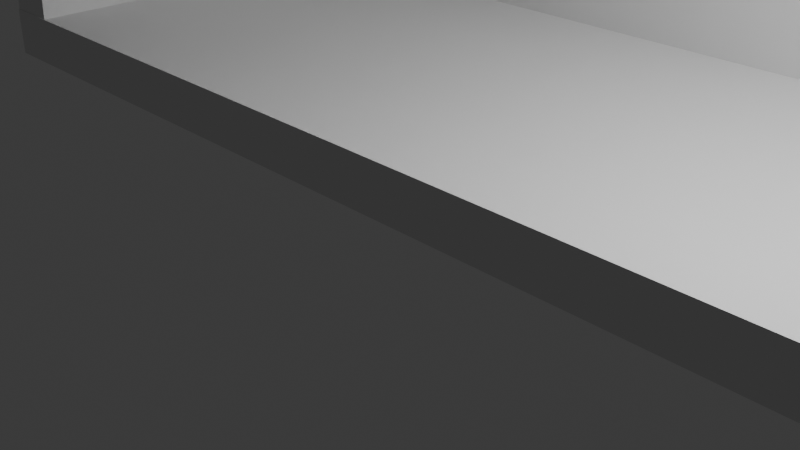 # Source: SpeciesShelf_1.blend  (saved by Blender 5.1.30; exported with 4.5.12 LTS)
import bpy
from mathutils import Matrix  # noqa: F401  (used for matrix-valued properties, if any)

bpy.ops.wm.read_factory_settings(use_empty=True)
scene = bpy.context.scene
scene.name = 'Scene'

# ---- collections
col_collection = bpy.data.collections.new('Collection'); scene.collection.children.link(col_collection)

# ---- world
world_world = bpy.data.worlds.new('World'); scene.world = world_world
world_world.use_nodes = True; world_world.node_tree.nodes.clear()
_N = world_world.node_tree.nodes; _L = world_world.node_tree.links
n0 = _N.new('ShaderNodeOutputWorld'); n0.name = 'World Output'; n0.location = (200, 100)
n1 = _N.new('ShaderNodeBackground'); n1.name = 'Background'; n1.location = (-200, 100)
n1.inputs[0].default_value = (0.05088, 0.05088, 0.05088, 1.0)
_L.new(n1.outputs[0], n0.inputs[0])
n0.is_active_output = True
world_world.color = (0.05088, 0.05088, 0.05088)
world_world.sun_shadow_jitter_overblur = 0.0

# ---- cameras
cam_camera = bpy.data.cameras.new('Camera')
cam_camera.clip_end = 100.0
cam_camera.ortho_scale = 7.314

# ---- lights
light_light = bpy.data.lights.new('Light', 'POINT')
light_light.energy = 1000.0
light_light.shadow_soft_size = 0.1

# ---- meshes
me_cube = bpy.data.meshes.new('Cube')
me_cube.from_pydata([(-1.0, -1.0, -1.0), (-1.0, -1.0, 1.0), (-1.0, 1.0, -1.0), (-1.0, 1.0, 1.0), (1.0, -1.0, -1.0), (1.0, -1.0, 1.0), (1.0, 1.0, -1.0), (1.0, 1.0, 1.0)], [], [(0, 1, 3, 2), (2, 3, 7, 6), (6, 7, 5, 4), (4, 5, 1, 0), (2, 6, 4, 0), (7, 3, 1, 5)])
_uv = me_cube.uv_layers.new(name='UVMap')
_uv.uv.foreach_set('vector', [0.375, 0.0, 0.625, 0.0, 0.625, 0.25, 0.375, 0.25, 0.375, 0.25, 0.625, 0.25, 0.625, 0.5, 0.375, 0.5, 0.375, 0.5, 0.625, 0.5, 0.625, 0.75, 0.375, 0.75, 0.375, 0.75, 0.625, 0.75, 0.625, 1.0, 0.375, 1.0, 0.125, 0.5, 0.375, 0.5, 0.375, 0.75, 0.125, 0.75, 0.625, 0.5, 0.875, 0.5, 0.875, 0.75, 0.625, 0.75])
me_cube.update()
me_cube_001 = bpy.data.meshes.new('Cube.001')
me_cube_001.from_pydata([(-1.0, 1.0, -1.0), (-1.0, 1.0, 1.0), (1.0, -1.0, -1.0), (1.0, -1.0, 1.0), (1.0, 1.0, -1.0), (1.0, 1.0, 1.0), (0.9918, -1.0, -1.0), (-1.0, 0.9918, -1.0), (0.8273, -0.9932, -1.0), (0.6639, -0.9728, -1.0), (0.5028, -0.9391, -1.0), (0.3451, -0.8921, -1.0), (0.1917, -0.8322, -1.0), (0.0438, -0.7599, -1.0), (-0.09762, -0.6757, -1.0), (-0.2316, -0.58, -1.0), (-0.3572, -0.4736, -1.0), (-0.4736, -0.3572, -1.0), (-0.58, -0.2316, -1.0), (-0.6757, -0.09762, -1.0), (-0.7599, 0.0438, -1.0), (-0.8322, 0.1917, -1.0), (-0.8921, 0.3451, -1.0), (-0.9391, 0.5028, -1.0), (-0.9728, 0.6639, -1.0), (-0.9932, 0.8273, -1.0), (-1.0, 0.9918, 1.0), (0.9918, -1.0, 1.0), (-0.9932, 0.8273, 1.0), (-0.9728, 0.6639, 1.0), (-0.9391, 0.5028, 1.0), (-0.8921, 0.3451, 1.0), (-0.8322, 0.1917, 1.0), (-0.7599, 0.0438, 1.0), (-0.6757, -0.09762, 1.0), (-0.58, -0.2316, 1.0), (-0.4736, -0.3572, 1.0), (-0.3572, -0.4736, 1.0), (-0.2316, -0.58, 1.0), (-0.09762, -0.6757, 1.0), (0.0438, -0.7599, 1.0), (0.1917, -0.8322, 1.0), (0.3451, -0.8921, 1.0), (0.5028, -0.9391, 1.0), (0.6639, -0.9728, 1.0), (0.8273, -0.9932, 1.0)], [], [(0, 1, 5, 4), (4, 5, 3, 2), (6, 27, 45, 8), (8, 45, 44, 9), (9, 44, 43, 10), (10, 43, 42, 11), (11, 42, 41, 12), (12, 41, 40, 13), (13, 40, 39, 14), (14, 39, 38, 15), (15, 38, 37, 16), (16, 37, 36, 17), (17, 36, 35, 18), (18, 35, 34, 19), (19, 34, 33, 20), (20, 33, 32, 21), (21, 32, 31, 22), (22, 31, 30, 23), (23, 30, 29, 24), (24, 29, 28, 25), (25, 28, 26, 7), (0, 4, 2, 6, 8, 9, 10, 11, 12, 13, 14, 15, 16, 17, 18, 19, 20, 21, 22, 23, 24, 25, 7), (7, 26, 1, 0), (2, 3, 27, 6), (5, 1, 26, 28, 29, 30, 31, 32, 33, 34, 35, 36, 37, 38, 39, 40, 41, 42, 43, 44, 45, 27, 3)])
_uv = me_cube_001.uv_layers.new(name='UVMap')
_uv.uv.foreach_set('vector', [0.375, 0.25, 0.625, 0.25, 0.625, 0.5, 0.375, 0.5, 0.375, 0.5, 0.625, 0.5, 0.625, 0.75, 0.375, 0.75, 0.375, 0.751, 0.625, 0.751, 0.625, 0.7716, 0.375, 0.7716, 0.375, 0.7716, 0.625, 0.7716, 0.625, 0.792, 0.375, 0.792, 0.375, 0.792, 0.625, 0.792, 0.625, 0.8121, 0.375, 0.8121, 0.375, 0.8121, 0.625, 0.8121, 0.625, 0.8319, 0.375, 0.8319, 0.375, 0.8319, 0.625, 0.8319, 0.625, 0.851, 0.375, 0.851, 0.375, 0.851, 0.625, 0.851, 0.625, 0.8695, 0.375, 0.8695, 0.375, 0.8695, 0.625, 0.8695, 0.625, 0.8872, 0.375, 0.8872, 0.375, 0.8872, 0.625, 0.8872, 0.625, 0.9039, 0.375, 0.9039, 0.375, 0.9039, 0.625, 0.9039, 0.625, 1.0, 0.375, 1.0, 0.375, 0.0, 0.625, 0.0, 0.625, 0.08035, 0.375, 0.08035, 0.375, 0.08035, 0.625, 0.08035, 0.625, 0.09605, 0.375, 0.09605, 0.375, 0.09605, 0.625, 0.09605, 0.625, 0.1128, 0.375, 0.1128, 0.375, 0.1128, 0.625, 0.1128, 0.625, 0.1305, 0.375, 0.1305, 0.375, 0.1305, 0.625, 0.1305, 0.625, 0.149, 0.375, 0.149, 0.375, 0.149, 0.625, 0.149, 0.625, 0.1681, 0.375, 0.1681, 0.375, 0.1681, 0.625, 0.1681, 0.625, 0.1879, 0.375, 0.1879, 0.375, 0.1879, 0.625, 0.1879, 0.625, 0.208, 0.375, 0.208, 0.375, 0.208, 0.625, 0.208, 0.625, 0.2284, 0.375, 0.2284, 0.375, 0.2284, 0.625, 0.2284, 0.625, 0.249, 0.375, 0.249, 0.125, 0.5, 0.375, 0.5, 0.375, 0.75, 0.374, 0.75, 0.3534, 0.7491, 0.333, 0.7466, 0.3129, 0.7424, 0.2931, 0.7365, 0.274, 0.729, 0.2555, 0.72, 0.2378, 0.7095, 0.2211, 0.6975, 0.2053, 0.6842, 0.1908, 0.6697, 0.1775, 0.6539, 0.1655, 0.6372, 0.155, 0.6195, 0.146, 0.601, 0.1385, 0.5819, 0.1326, 0.5621, 0.1284, 0.542, 0.1259, 0.5216, 0.125, 0.501, 0.375, 0.249, 0.625, 0.249, 0.625, 0.25, 0.375, 0.25, 0.375, 0.75, 0.625, 0.75, 0.625, 0.751, 0.375, 0.751, 0.625, 0.5, 0.875, 0.5, 0.875, 0.501, 0.8741, 0.5216, 0.8716, 0.542, 0.8674, 0.5621, 0.8615, 0.5819, 0.854, 0.601, 0.845, 0.6195, 0.8345, 0.6372, 0.8225, 0.6539, 0.8092, 0.6697, 0.7947, 0.6842, 0.7789, 0.6975, 0.7622, 0.7095, 0.7445, 0.72, 0.726, 0.729, 0.7069, 0.7365, 0.6871, 0.7424, 0.667, 0.7466, 0.6466, 0.7491, 0.626, 0.75, 0.625, 0.75])
me_cube_001.update()
me_cube_003 = bpy.data.meshes.new('Cube.003')
me_cube_003.from_pydata([(-1.0, -1.0, -1.0), (-1.0, -1.0, 1.0), (1.0, -1.0, -1.0), (1.0, -1.0, 1.0), (-1.0, 0.5134, -1.0), (-0.5134, 1.0, -1.0), (-0.9995, 0.5352, -1.0), (-0.998, 0.557, -1.0), (-0.9956, 0.5787, -1.0), (-0.9922, 0.6003, -1.0), (-0.9878, 0.6217, -1.0), (-0.9825, 0.6428, -1.0), (-0.9762, 0.6637, -1.0), (-0.969, 0.6844, -1.0), (-0.9608, 0.7046, -1.0), (-0.9518, 0.7245, -1.0), (-0.9419, 0.744, -1.0), (-0.9311, 0.763, -1.0), (-0.9195, 0.7815, -1.0), (-0.9071, 0.7994, -1.0), (-0.8938, 0.8168, -1.0), (-0.8798, 0.8335, -1.0), (-0.8651, 0.8497, -1.0), (-0.8497, 0.8651, -1.0), (-0.8335, 0.8798, -1.0), (-0.8168, 0.8938, -1.0), (-0.7994, 0.9071, -1.0), (-0.7815, 0.9195, -1.0), (-0.763, 0.9311, -1.0), (-0.744, 0.9419, -1.0), (-0.7245, 0.9518, -1.0), (-0.7046, 0.9608, -1.0), (-0.6844, 0.969, -1.0), (-0.6637, 0.9762, -1.0), (-0.6428, 0.9825, -1.0), (-0.6217, 0.9878, -1.0), (-0.6003, 0.9922, -1.0), (-0.5787, 0.9956, -1.0), (-0.557, 0.998, -1.0), (-0.5352, 0.9995, -1.0), (-0.5134, 1.0, 1.0), (-1.0, 0.5134, 1.0), (-0.5352, 0.9995, 1.0), (-0.557, 0.998, 1.0), (-0.5787, 0.9956, 1.0), (-0.6003, 0.9922, 1.0), (-0.6217, 0.9878, 1.0), (-0.6428, 0.9825, 1.0), (-0.6637, 0.9762, 1.0), (-0.6844, 0.969, 1.0), (-0.7046, 0.9608, 1.0), (-0.7245, 0.9518, 1.0), (-0.744, 0.9419, 1.0), (-0.763, 0.9311, 1.0), (-0.7815, 0.9195, 1.0), (-0.7994, 0.9071, 1.0), (-0.8168, 0.8938, 1.0), (-0.8335, 0.8798, 1.0), (-0.8497, 0.8651, 1.0), (-0.8651, 0.8497, 1.0), (-0.8798, 0.8335, 1.0), (-0.8938, 0.8168, 1.0), (-0.9071, 0.7994, 1.0), (-0.9195, 0.7815, 1.0), (-0.9311, 0.763, 1.0), (-0.9419, 0.744, 1.0), (-0.9518, 0.7245, 1.0), (-0.9608, 0.7046, 1.0), (-0.969, 0.6844, 1.0), (-0.9762, 0.6637, 1.0), (-0.9825, 0.6428, 1.0), (-0.9878, 0.6217, 1.0), (-0.9922, 0.6003, 1.0), (-0.9956, 0.5787, 1.0), (-0.998, 0.557, 1.0), (-0.9995, 0.5352, 1.0), (0.5134, 1.0, -1.0), (1.0, 0.5134, -1.0), (0.5352, 0.9995, -1.0), (0.557, 0.998, -1.0), (0.5787, 0.9956, -1.0), (0.6003, 0.9922, -1.0), (0.6217, 0.9878, -1.0), (0.6428, 0.9825, -1.0), (0.6637, 0.9762, -1.0), (0.6844, 0.969, -1.0), (0.7046, 0.9608, -1.0), (0.7245, 0.9518, -1.0), (0.744, 0.9419, -1.0), (0.763, 0.9311, -1.0), (0.7815, 0.9195, -1.0), (0.7994, 0.9071, -1.0), (0.8168, 0.8938, -1.0), (0.8335, 0.8798, -1.0), (0.8497, 0.8651, -1.0), (0.8651, 0.8497, -1.0), (0.8798, 0.8335, -1.0), (0.8938, 0.8168, -1.0), (0.9071, 0.7994, -1.0), (0.9195, 0.7815, -1.0), (0.9311, 0.763, -1.0), (0.9419, 0.744, -1.0), (0.9518, 0.7245, -1.0), (0.9608, 0.7046, -1.0), (0.969, 0.6844, -1.0), (0.9762, 0.6637, -1.0), (0.9825, 0.6428, -1.0), (0.9878, 0.6217, -1.0), (0.9922, 0.6003, -1.0), (0.9956, 0.5787, -1.0), (0.998, 0.557, -1.0), (0.9995, 0.5352, -1.0), (1.0, 0.5134, 1.0), (0.5134, 1.0, 1.0), (0.9995, 0.5352, 1.0), (0.998, 0.557, 1.0), (0.9956, 0.5787, 1.0), (0.9922, 0.6003, 1.0), (0.9878, 0.6217, 1.0), (0.9825, 0.6428, 1.0), (0.9762, 0.6637, 1.0), (0.969, 0.6844, 1.0), (0.9608, 0.7046, 1.0), (0.9518, 0.7245, 1.0), (0.9419, 0.744, 1.0), (0.9311, 0.763, 1.0), (0.9195, 0.7815, 1.0), (0.9071, 0.7994, 1.0), (0.8938, 0.8168, 1.0), (0.8798, 0.8335, 1.0), (0.8651, 0.8497, 1.0), (0.8497, 0.8651, 1.0), (0.8335, 0.8798, 1.0), (0.8168, 0.8938, 1.0), (0.7994, 0.9071, 1.0), (0.7815, 0.9195, 1.0), (0.763, 0.9311, 1.0), (0.744, 0.9419, 1.0), (0.7245, 0.9518, 1.0), (0.7046, 0.9608, 1.0), (0.6844, 0.969, 1.0), (0.6637, 0.9762, 1.0), (0.6428, 0.9825, 1.0), (0.6217, 0.9878, 1.0), (0.6003, 0.9922, 1.0), (0.5787, 0.9956, 1.0), (0.557, 0.998, 1.0), (0.5352, 0.9995, 1.0)], [], [(2, 3, 1, 0), (40, 5, 39, 42), (42, 39, 38, 43), (43, 38, 37, 44), (44, 37, 36, 45), (45, 36, 35, 46), (46, 35, 34, 47), (47, 34, 33, 48), (48, 33, 32, 49), (49, 32, 31, 50), (50, 31, 30, 51), (51, 30, 29, 52), (52, 29, 28, 53), (53, 28, 27, 54), (54, 27, 26, 55), (55, 26, 25, 56), (56, 25, 24, 57), (57, 24, 23, 58), (58, 23, 22, 59), (59, 22, 21, 60), (60, 21, 20, 61), (61, 20, 19, 62), (62, 19, 18, 63), (63, 18, 17, 64), (64, 17, 16, 65), (65, 16, 15, 66), (66, 15, 14, 67), (67, 14, 13, 68), (68, 13, 12, 69), (69, 12, 11, 70), (70, 11, 10, 71), (71, 10, 9, 72), (72, 9, 8, 73), (73, 8, 7, 74), (74, 7, 6, 75), (75, 6, 4, 41), (112, 77, 111, 114), (114, 111, 110, 115), (115, 110, 109, 116), (116, 109, 108, 117), (117, 108, 107, 118), (118, 107, 106, 119), (119, 106, 105, 120), (120, 105, 104, 121), (121, 104, 103, 122), (122, 103, 102, 123), (123, 102, 101, 124), (124, 101, 100, 125), (125, 100, 99, 126), (126, 99, 98, 127), (127, 98, 97, 128), (128, 97, 96, 129), (129, 96, 95, 130), (130, 95, 94, 131), (131, 94, 93, 132), (132, 93, 92, 133), (133, 92, 91, 134), (134, 91, 90, 135), (135, 90, 89, 136), (136, 89, 88, 137), (137, 88, 87, 138), (138, 87, 86, 139), (139, 86, 85, 140), (140, 85, 84, 141), (141, 84, 83, 142), (142, 83, 82, 143), (143, 82, 81, 144), (144, 81, 80, 145), (145, 80, 79, 146), (146, 79, 78, 147), (147, 78, 76, 113), (4, 6, 7, 8, 9, 10, 11, 12, 13, 14, 15, 16, 17, 18, 19, 20, 21, 22, 23, 24, 25, 26, 27, 28, 29, 30, 31, 32, 33, 34, 35, 36, 37, 38, 39, 5, 76, 78, 79, 80, 81, 82, 83, 84, 85, 86, 87, 88, 89, 90, 91, 92, 93, 94, 95, 96, 97, 98, 99, 100, 101, 102, 103, 104, 105, 106, 107, 108, 109, 110, 111, 77, 2, 0), (0, 1, 41, 4), (5, 40, 113, 76), (112, 114, 115, 116, 117, 118, 119, 120, 121, 122, 123, 124, 125, 126, 127, 128, 129, 130, 131, 132, 133, 134, 135, 136, 137, 138, 139, 140, 141, 142, 143, 144, 145, 146, 147, 113, 40, 42, 43, 44, 45, 46, 47, 48, 49, 50, 51, 52, 53, 54, 55, 56, 57, 58, 59, 60, 61, 62, 63, 64, 65, 66, 67, 68, 69, 70, 71, 72, 73, 74, 75, 41, 1, 3), (77, 112, 3, 2)])
_uv = me_cube_003.uv_layers.new(name='UVMap')
_uv.uv.foreach_set('vector', [0.375, 0.75, 0.625, 0.75, 0.625, 1.0, 0.375, 1.0, 0.625, 0.3108, 0.375, 0.3108, 0.375, 0.3081, 0.625, 0.3081, 0.625, 0.3081, 0.375, 0.3081, 0.375, 0.3054, 0.625, 0.3054, 0.625, 0.3054, 0.375, 0.3054, 0.375, 0.3027, 0.625, 0.3027, 0.625, 0.3027, 0.375, 0.3027, 0.375, 0.3, 0.625, 0.3, 0.625, 0.3, 0.375, 0.3, 0.375, 0.2973, 0.625, 0.2973, 0.625, 0.2973, 0.375, 0.2973, 0.375, 0.2946, 0.625, 0.2946, 0.625, 0.2946, 0.375, 0.2946, 0.375, 0.292, 0.625, 0.292, 0.625, 0.292, 0.375, 0.292, 0.375, 0.2895, 0.625, 0.2895, 0.625, 0.2895, 0.375, 0.2895, 0.375, 0.2869, 0.625, 0.2869, 0.625, 0.2869, 0.375, 0.2869, 0.375, 0.2844, 0.625, 0.2844, 0.625, 0.2844, 0.375, 0.2844, 0.375, 0.282, 0.625, 0.282, 0.625, 0.282, 0.375, 0.282, 0.375, 0.2796, 0.625, 0.2796, 0.625, 0.2796, 0.375, 0.2796, 0.375, 0.2773, 0.625, 0.2773, 0.625, 0.2773, 0.375, 0.2773, 0.375, 0.2751, 0.625, 0.2751, 0.625, 0.2751, 0.375, 0.2751, 0.375, 0.2729, 0.625, 0.2729, 0.625, 0.2729, 0.375, 0.2729, 0.375, 0.2708, 0.625, 0.2708, 0.625, 0.2708, 0.375, 0.2708, 0.375, 0.2688, 0.625, 0.2688, 0.625, 0.2688, 0.375, 0.2688, 0.375, 0.2312, 0.625, 0.2312, 0.625, 0.2312, 0.375, 0.2312, 0.375, 0.2292, 0.625, 0.2292, 0.625, 0.2292, 0.375, 0.2292, 0.375, 0.2271, 0.625, 0.2271, 0.625, 0.2271, 0.375, 0.2271, 0.375, 0.2249, 0.625, 0.2249, 0.625, 0.2249, 0.375, 0.2249, 0.375, 0.2227, 0.625, 0.2227, 0.625, 0.2227, 0.375, 0.2227, 0.375, 0.2204, 0.625, 0.2204, 0.625, 0.2204, 0.375, 0.2204, 0.375, 0.218, 0.625, 0.218, 0.625, 0.218, 0.375, 0.218, 0.375, 0.2156, 0.625, 0.2156, 0.625, 0.2156, 0.375, 0.2156, 0.375, 0.2131, 0.625, 0.2131, 0.625, 0.2131, 0.375, 0.2131, 0.375, 0.2105, 0.625, 0.2105, 0.625, 0.2105, 0.375, 0.2105, 0.375, 0.208, 0.625, 0.208, 0.625, 0.208, 0.375, 0.208, 0.375, 0.2054, 0.625, 0.2054, 0.625, 0.2054, 0.375, 0.2054, 0.375, 0.2027, 0.625, 0.2027, 0.625, 0.2027, 0.375, 0.2027, 0.375, 0.2, 0.625, 0.2, 0.625, 0.2, 0.375, 0.2, 0.375, 0.1973, 0.625, 0.1973, 0.625, 0.1973, 0.375, 0.1973, 0.375, 0.1946, 0.625, 0.1946, 0.625, 0.1946, 0.375, 0.1946, 0.375, 0.1919, 0.625, 0.1919, 0.625, 0.1919, 0.375, 0.1919, 0.375, 0.1892, 0.625, 0.1892, 0.625, 0.5608, 0.375, 0.5608, 0.375, 0.5581, 0.625, 0.5581, 0.625, 0.5581, 0.375, 0.5581, 0.3749, 0.5554, 0.6251, 0.5554, 0.6251, 0.5554, 0.3749, 0.5554, 0.3748, 0.5527, 0.6252, 0.5527, 0.6252, 0.5527, 0.3748, 0.5527, 0.3747, 0.55, 0.6253, 0.55, 0.6253, 0.55, 0.3747, 0.55, 0.3745, 0.5473, 0.6255, 0.5473, 0.6255, 0.5473, 0.3745, 0.5473, 0.3743, 0.5446, 0.6257, 0.5446, 0.6257, 0.5446, 0.3743, 0.5446, 0.374, 0.542, 0.626, 0.542, 0.626, 0.542, 0.374, 0.542, 0.3737, 0.5395, 0.6263, 0.5395, 0.6263, 0.5395, 0.3737, 0.5395, 0.3734, 0.5369, 0.6266, 0.5369, 0.6266, 0.5369, 0.3734, 0.5369, 0.373, 0.5344, 0.627, 0.5344, 0.627, 0.5344, 0.373, 0.5344, 0.3726, 0.532, 0.6274, 0.532, 0.6274, 0.532, 0.3726, 0.532, 0.3721, 0.5296, 0.6279, 0.5296, 0.6279, 0.5296, 0.3721, 0.5296, 0.3716, 0.5273, 0.6284, 0.5273, 0.6284, 0.5273, 0.3716, 0.5273, 0.3711, 0.5251, 0.6289, 0.5251, 0.6289, 0.5251, 0.3711, 0.5251, 0.3706, 0.5229, 0.6294, 0.5229, 0.6294, 0.5229, 0.3706, 0.5229, 0.37, 0.5208, 0.63, 0.5208, 0.63, 0.5208, 0.37, 0.5208, 0.3694, 0.5188, 0.6306, 0.5188, 0.6306, 0.5188, 0.3694, 0.5188, 0.3687, 0.4931, 0.6313, 0.4931, 0.6313, 0.4931, 0.3687, 0.4931, 0.3681, 0.4911, 0.6319, 0.4911, 0.6319, 0.4911, 0.3681, 0.4911, 0.3674, 0.4892, 0.6326, 0.4892, 0.6326, 0.4892, 0.3674, 0.4892, 0.3666, 0.4872, 0.6334, 0.4872, 0.6334, 0.4872, 0.3666, 0.4872, 0.3659, 0.4851, 0.6341, 0.4851, 0.6341, 0.4851, 0.3659, 0.4851, 0.3651, 0.4831, 0.6349, 0.4831, 0.6349, 0.4831, 0.3651, 0.4831, 0.3643, 0.4811, 0.6357, 0.4811, 0.6357, 0.4811, 0.3643, 0.4811, 0.3635, 0.4791, 0.6365, 0.4791, 0.6365, 0.4791, 0.3635, 0.4791, 0.3627, 0.477, 0.6373, 0.477, 0.6373, 0.477, 0.3627, 0.477, 0.3618, 0.475, 0.6382, 0.475, 0.6382, 0.475, 0.3618, 0.475, 0.361, 0.473, 0.639, 0.473, 0.639, 0.473, 0.361, 0.473, 0.3601, 0.471, 0.6399, 0.471, 0.6399, 0.471, 0.3601, 0.471, 0.3592, 0.469, 0.6408, 0.469, 0.6408, 0.469, 0.3592, 0.469, 0.3583, 0.467, 0.6417, 0.467, 0.6417, 0.467, 0.3583, 0.467, 0.3574, 0.4651, 0.6426, 0.4651, 0.6426, 0.4651, 0.3574, 0.4651, 0.3565, 0.4632, 0.6435, 0.4632, 0.6435, 0.4632, 0.3565, 0.4632, 0.3556, 0.4613, 0.6444, 0.4613, 0.6444, 0.4613, 0.3556, 0.4613, 0.3547, 0.4594, 0.6453, 0.4594, 0.125, 0.5608, 0.1251, 0.5581, 0.1252, 0.5554, 0.1256, 0.5527, 0.126, 0.55, 0.1265, 0.5473, 0.1272, 0.5446, 0.128, 0.542, 0.1289, 0.5395, 0.1299, 0.5369, 0.131, 0.5344, 0.1323, 0.532, 0.1336, 0.5296, 0.1351, 0.5273, 0.1366, 0.5251, 0.1383, 0.5229, 0.14, 0.5208, 0.1419, 0.5188, 0.1438, 0.5169, 0.1458, 0.515, 0.1479, 0.5133, 0.1501, 0.5116, 0.1523, 0.5101, 0.1546, 0.5086, 0.157, 0.5073, 0.1594, 0.506, 0.1619, 0.5049, 0.1645, 0.5039, 0.167, 0.503, 0.1696, 0.5022, 0.1723, 0.5015, 0.175, 0.501, 0.1777, 0.5006, 0.1804, 0.5002, 0.1831, 0.5001, 0.1858, 0.5, 0.3547, 0.4594, 0.3556, 0.4613, 0.3565, 0.4632, 0.3574, 0.4651, 0.3583, 0.467, 0.3592, 0.469, 0.3601, 0.471, 0.361, 0.473, 0.3618, 0.475, 0.3627, 0.477, 0.3635, 0.4791, 0.3643, 0.4811, 0.3651, 0.4831, 0.3659, 0.4851, 0.3666, 0.4872, 0.3674, 0.4892, 0.3681, 0.4911, 0.3687, 0.4931, 0.3694, 0.5188, 0.37, 0.5208, 0.3706, 0.5229, 0.3711, 0.5251, 0.3716, 0.5273, 0.3721, 0.5296, 0.3726, 0.532, 0.373, 0.5344, 0.3734, 0.5369, 0.3737, 0.5395, 0.374, 0.542, 0.3743, 0.5446, 0.3745, 0.5473, 0.3747, 0.55, 0.3748, 0.5527, 0.3749, 0.5554, 0.375, 0.5581, 0.375, 0.5608, 0.375, 0.75, 0.125, 0.75, 0.375, 0.0, 0.625, 0.0, 0.625, 0.1892, 0.375, 0.1892, 0.375, 0.3108, 0.625, 0.3108, 0.6453, 0.4594, 0.3547, 0.4594, 0.625, 0.5608, 0.625, 0.5581, 0.6251, 0.5554, 0.6252, 0.5527, 0.6253, 0.55, 0.6255, 0.5473, 0.6257, 0.5446, 0.626, 0.542, 0.6263, 0.5395, 0.6266, 0.5369, 0.627, 0.5344, 0.6274, 0.532, 0.6279, 0.5296, 0.6284, 0.5273, 0.6289, 0.5251, 0.6294, 0.5229, 0.63, 0.5208, 0.6306, 0.5188, 0.6313, 0.4931, 0.6319, 0.4911, 0.6326, 0.4892, 0.6334, 0.4872, 0.6341, 0.4851, 0.6349, 0.4831, 0.6357, 0.4811, 0.6365, 0.4791, 0.6373, 0.477, 0.6382, 0.475, 0.639, 0.473, 0.6399, 0.471, 0.6408, 0.469, 0.6417, 0.467, 0.6426, 0.4651, 0.6435, 0.4632, 0.6444, 0.4613, 0.6453, 0.4594, 0.8142, 0.5, 0.8169, 0.5001, 0.8196, 0.5002, 0.8223, 0.5006, 0.825, 0.501, 0.8277, 0.5015, 0.8304, 0.5022, 0.833, 0.503, 0.8355, 0.5039, 0.8381, 0.5049, 0.8406, 0.506, 0.843, 0.5073, 0.8454, 0.5086, 0.8477, 0.5101, 0.8499, 0.5116, 0.8521, 0.5133, 0.8542, 0.515, 0.8562, 0.5169, 0.8581, 0.5188, 0.86, 0.5208, 0.8617, 0.5229, 0.8634, 0.5251, 0.8649, 0.5273, 0.8664, 0.5296, 0.8677, 0.532, 0.869, 0.5344, 0.8701, 0.5369, 0.8711, 0.5395, 0.872, 0.542, 0.8728, 0.5446, 0.8735, 0.5473, 0.874, 0.55, 0.8744, 0.5527, 0.8748, 0.5554, 0.8749, 0.5581, 0.875, 0.5608, 0.875, 0.75, 0.625, 0.75, 0.375, 0.5608, 0.625, 0.5608, 0.625, 0.75, 0.375, 0.75])
me_cube_003.update()
me_cube_004 = bpy.data.meshes.new('Cube.004')
me_cube_004.from_pydata([(-1.0, -1.0, -1.0), (-1.0, -1.0, 1.0), (-1.0, 1.0, -1.0), (-1.0, 1.0, 1.0), (1.0, -1.0, -1.0), (1.0, -1.0, 1.0), (1.0, 1.0, -1.0), (1.0, 1.0, 1.0)], [], [(0, 1, 3, 2), (2, 3, 7, 6), (6, 7, 5, 4), (4, 5, 1, 0), (2, 6, 4, 0), (7, 3, 1, 5)])
_uv = me_cube_004.uv_layers.new(name='UVMap')
_uv.uv.foreach_set('vector', [0.375, 0.0, 0.625, 0.0, 0.625, 0.25, 0.375, 0.25, 0.375, 0.25, 0.625, 0.25, 0.625, 0.5, 0.375, 0.5, 0.375, 0.5, 0.625, 0.5, 0.625, 0.75, 0.375, 0.75, 0.375, 0.75, 0.625, 0.75, 0.625, 1.0, 0.375, 1.0, 0.125, 0.5, 0.375, 0.5, 0.375, 0.75, 0.125, 0.75, 0.625, 0.5, 0.875, 0.5, 0.875, 0.75, 0.625, 0.75])
me_cube_004.update()
me_cube_005 = bpy.data.meshes.new('Cube.005')
me_cube_005.from_pydata([(-1.0, 1.0, -1.0), (-1.0, 1.0, 1.0), (1.0, -1.0, -1.0), (1.0, -1.0, 1.0), (1.0, 1.0, -1.0), (1.0, 1.0, 1.0), (0.9918, -1.0, -1.0), (-1.0, 0.9918, -1.0), (0.8273, -0.9932, -1.0), (0.6639, -0.9728, -1.0), (0.5028, -0.9391, -1.0), (0.3451, -0.8921, -1.0), (0.1917, -0.8322, -1.0), (0.0438, -0.7599, -1.0), (-0.09762, -0.6757, -1.0), (-0.2316, -0.58, -1.0), (-0.3572, -0.4736, -1.0), (-0.4736, -0.3572, -1.0), (-0.58, -0.2316, -1.0), (-0.6757, -0.09762, -1.0), (-0.7599, 0.0438, -1.0), (-0.8322, 0.1917, -1.0), (-0.8921, 0.3451, -1.0), (-0.9391, 0.5028, -1.0), (-0.9728, 0.6639, -1.0), (-0.9932, 0.8273, -1.0), (-1.0, 0.9918, 1.0), (0.9918, -1.0, 1.0), (-0.9932, 0.8273, 1.0), (-0.9728, 0.6639, 1.0), (-0.9391, 0.5028, 1.0), (-0.8921, 0.3451, 1.0), (-0.8322, 0.1917, 1.0), (-0.7599, 0.0438, 1.0), (-0.6757, -0.09762, 1.0), (-0.58, -0.2316, 1.0), (-0.4736, -0.3572, 1.0), (-0.3572, -0.4736, 1.0), (-0.2316, -0.58, 1.0), (-0.09762, -0.6757, 1.0), (0.0438, -0.7599, 1.0), (0.1917, -0.8322, 1.0), (0.3451, -0.8921, 1.0), (0.5028, -0.9391, 1.0), (0.6639, -0.9728, 1.0), (0.8273, -0.9932, 1.0)], [], [(0, 1, 5, 4), (4, 5, 3, 2), (6, 27, 45, 8), (8, 45, 44, 9), (9, 44, 43, 10), (10, 43, 42, 11), (11, 42, 41, 12), (12, 41, 40, 13), (13, 40, 39, 14), (14, 39, 38, 15), (15, 38, 37, 16), (16, 37, 36, 17), (17, 36, 35, 18), (18, 35, 34, 19), (19, 34, 33, 20), (20, 33, 32, 21), (21, 32, 31, 22), (22, 31, 30, 23), (23, 30, 29, 24), (24, 29, 28, 25), (25, 28, 26, 7), (0, 4, 2, 6, 8, 9, 10, 11, 12, 13, 14, 15, 16, 17, 18, 19, 20, 21, 22, 23, 24, 25, 7), (7, 26, 1, 0), (2, 3, 27, 6), (5, 1, 26, 28, 29, 30, 31, 32, 33, 34, 35, 36, 37, 38, 39, 40, 41, 42, 43, 44, 45, 27, 3)])
_uv = me_cube_005.uv_layers.new(name='UVMap')
_uv.uv.foreach_set('vector', [0.375, 0.25, 0.625, 0.25, 0.625, 0.5, 0.375, 0.5, 0.375, 0.5, 0.625, 0.5, 0.625, 0.75, 0.375, 0.75, 0.375, 0.751, 0.625, 0.751, 0.625, 0.7716, 0.375, 0.7716, 0.375, 0.7716, 0.625, 0.7716, 0.625, 0.792, 0.375, 0.792, 0.375, 0.792, 0.625, 0.792, 0.625, 0.8121, 0.375, 0.8121, 0.375, 0.8121, 0.625, 0.8121, 0.625, 0.8319, 0.375, 0.8319, 0.375, 0.8319, 0.625, 0.8319, 0.625, 0.851, 0.375, 0.851, 0.375, 0.851, 0.625, 0.851, 0.625, 0.8695, 0.375, 0.8695, 0.375, 0.8695, 0.625, 0.8695, 0.625, 0.8872, 0.375, 0.8872, 0.375, 0.8872, 0.625, 0.8872, 0.625, 0.9039, 0.375, 0.9039, 0.375, 0.9039, 0.625, 0.9039, 0.625, 1.0, 0.375, 1.0, 0.375, 0.0, 0.625, 0.0, 0.625, 0.08035, 0.375, 0.08035, 0.375, 0.08035, 0.625, 0.08035, 0.625, 0.09605, 0.375, 0.09605, 0.375, 0.09605, 0.625, 0.09605, 0.625, 0.1128, 0.375, 0.1128, 0.375, 0.1128, 0.625, 0.1128, 0.625, 0.1305, 0.375, 0.1305, 0.375, 0.1305, 0.625, 0.1305, 0.625, 0.149, 0.375, 0.149, 0.375, 0.149, 0.625, 0.149, 0.625, 0.1681, 0.375, 0.1681, 0.375, 0.1681, 0.625, 0.1681, 0.625, 0.1879, 0.375, 0.1879, 0.375, 0.1879, 0.625, 0.1879, 0.625, 0.208, 0.375, 0.208, 0.375, 0.208, 0.625, 0.208, 0.625, 0.2284, 0.375, 0.2284, 0.375, 0.2284, 0.625, 0.2284, 0.625, 0.249, 0.375, 0.249, 0.125, 0.5, 0.375, 0.5, 0.375, 0.75, 0.374, 0.75, 0.3534, 0.7491, 0.333, 0.7466, 0.3129, 0.7424, 0.2931, 0.7365, 0.274, 0.729, 0.2555, 0.72, 0.2378, 0.7095, 0.2211, 0.6975, 0.2053, 0.6842, 0.1908, 0.6697, 0.1775, 0.6539, 0.1655, 0.6372, 0.155, 0.6195, 0.146, 0.601, 0.1385, 0.5819, 0.1326, 0.5621, 0.1284, 0.542, 0.1259, 0.5216, 0.125, 0.501, 0.375, 0.249, 0.625, 0.249, 0.625, 0.25, 0.375, 0.25, 0.375, 0.75, 0.625, 0.75, 0.625, 0.751, 0.375, 0.751, 0.625, 0.5, 0.875, 0.5, 0.875, 0.501, 0.8741, 0.5216, 0.8716, 0.542, 0.8674, 0.5621, 0.8615, 0.5819, 0.854, 0.601, 0.845, 0.6195, 0.8345, 0.6372, 0.8225, 0.6539, 0.8092, 0.6697, 0.7947, 0.6842, 0.7789, 0.6975, 0.7622, 0.7095, 0.7445, 0.72, 0.726, 0.729, 0.7069, 0.7365, 0.6871, 0.7424, 0.667, 0.7466, 0.6466, 0.7491, 0.626, 0.75, 0.625, 0.75])
me_cube_005.update()
me_cube_002 = bpy.data.meshes.new('Cube.002')
me_cube_002.from_pydata([(-1.0, 1.0, -1.0), (-1.0, 1.0, 1.0), (1.0, -1.0, -1.0), (1.0, -1.0, 1.0), (1.0, 1.0, -1.0), (1.0, 1.0, 1.0), (0.9918, -1.0, -1.0), (-1.0, 0.9918, -1.0), (0.8273, -0.9932, -1.0), (0.6639, -0.9728, -1.0), (0.5028, -0.9391, -1.0), (0.3451, -0.8921, -1.0), (0.1917, -0.8322, -1.0), (0.0438, -0.7599, -1.0), (-0.09762, -0.6757, -1.0), (-0.2316, -0.58, -1.0), (-0.3572, -0.4736, -1.0), (-0.4736, -0.3572, -1.0), (-0.58, -0.2316, -1.0), (-0.6757, -0.09762, -1.0), (-0.7599, 0.0438, -1.0), (-0.8322, 0.1917, -1.0), (-0.8921, 0.3451, -1.0), (-0.9391, 0.5028, -1.0), (-0.9728, 0.6639, -1.0), (-0.9932, 0.8273, -1.0), (-1.0, 0.9918, 1.0), (0.9918, -1.0, 1.0), (-0.9932, 0.8273, 1.0), (-0.9728, 0.6639, 1.0), (-0.9391, 0.5028, 1.0), (-0.8921, 0.3451, 1.0), (-0.8322, 0.1917, 1.0), (-0.7599, 0.0438, 1.0), (-0.6757, -0.09762, 1.0), (-0.58, -0.2316, 1.0), (-0.4736, -0.3572, 1.0), (-0.3572, -0.4736, 1.0), (-0.2316, -0.58, 1.0), (-0.09762, -0.6757, 1.0), (0.0438, -0.7599, 1.0), (0.1917, -0.8322, 1.0), (0.3451, -0.8921, 1.0), (0.5028, -0.9391, 1.0), (0.6639, -0.9728, 1.0), (0.8273, -0.9932, 1.0)], [], [(0, 1, 5, 4), (4, 5, 3, 2), (6, 27, 45, 8), (8, 45, 44, 9), (9, 44, 43, 10), (10, 43, 42, 11), (11, 42, 41, 12), (12, 41, 40, 13), (13, 40, 39, 14), (14, 39, 38, 15), (15, 38, 37, 16), (16, 37, 36, 17), (17, 36, 35, 18), (18, 35, 34, 19), (19, 34, 33, 20), (20, 33, 32, 21), (21, 32, 31, 22), (22, 31, 30, 23), (23, 30, 29, 24), (24, 29, 28, 25), (25, 28, 26, 7), (0, 4, 2, 6, 8, 9, 10, 11, 12, 13, 14, 15, 16, 17, 18, 19, 20, 21, 22, 23, 24, 25, 7), (7, 26, 1, 0), (2, 3, 27, 6), (5, 1, 26, 28, 29, 30, 31, 32, 33, 34, 35, 36, 37, 38, 39, 40, 41, 42, 43, 44, 45, 27, 3)])
_uv = me_cube_002.uv_layers.new(name='UVMap')
_uv.uv.foreach_set('vector', [0.375, 0.25, 0.625, 0.25, 0.625, 0.5, 0.375, 0.5, 0.375, 0.5, 0.625, 0.5, 0.625, 0.75, 0.375, 0.75, 0.375, 0.751, 0.625, 0.751, 0.625, 0.7716, 0.375, 0.7716, 0.375, 0.7716, 0.625, 0.7716, 0.625, 0.792, 0.375, 0.792, 0.375, 0.792, 0.625, 0.792, 0.625, 0.8121, 0.375, 0.8121, 0.375, 0.8121, 0.625, 0.8121, 0.625, 0.8319, 0.375, 0.8319, 0.375, 0.8319, 0.625, 0.8319, 0.625, 0.851, 0.375, 0.851, 0.375, 0.851, 0.625, 0.851, 0.625, 0.8695, 0.375, 0.8695, 0.375, 0.8695, 0.625, 0.8695, 0.625, 0.8872, 0.375, 0.8872, 0.375, 0.8872, 0.625, 0.8872, 0.625, 0.9039, 0.375, 0.9039, 0.375, 0.9039, 0.625, 0.9039, 0.625, 1.0, 0.375, 1.0, 0.375, 0.0, 0.625, 0.0, 0.625, 0.08035, 0.375, 0.08035, 0.375, 0.08035, 0.625, 0.08035, 0.625, 0.09605, 0.375, 0.09605, 0.375, 0.09605, 0.625, 0.09605, 0.625, 0.1128, 0.375, 0.1128, 0.375, 0.1128, 0.625, 0.1128, 0.625, 0.1305, 0.375, 0.1305, 0.375, 0.1305, 0.625, 0.1305, 0.625, 0.149, 0.375, 0.149, 0.375, 0.149, 0.625, 0.149, 0.625, 0.1681, 0.375, 0.1681, 0.375, 0.1681, 0.625, 0.1681, 0.625, 0.1879, 0.375, 0.1879, 0.375, 0.1879, 0.625, 0.1879, 0.625, 0.208, 0.375, 0.208, 0.375, 0.208, 0.625, 0.208, 0.625, 0.2284, 0.375, 0.2284, 0.375, 0.2284, 0.625, 0.2284, 0.625, 0.249, 0.375, 0.249, 0.125, 0.5, 0.375, 0.5, 0.375, 0.75, 0.374, 0.75, 0.3534, 0.7491, 0.333, 0.7466, 0.3129, 0.7424, 0.2931, 0.7365, 0.274, 0.729, 0.2555, 0.72, 0.2378, 0.7095, 0.2211, 0.6975, 0.2053, 0.6842, 0.1908, 0.6697, 0.1775, 0.6539, 0.1655, 0.6372, 0.155, 0.6195, 0.146, 0.601, 0.1385, 0.5819, 0.1326, 0.5621, 0.1284, 0.542, 0.1259, 0.5216, 0.125, 0.501, 0.375, 0.249, 0.625, 0.249, 0.625, 0.25, 0.375, 0.25, 0.375, 0.75, 0.625, 0.75, 0.625, 0.751, 0.375, 0.751, 0.625, 0.5, 0.875, 0.5, 0.875, 0.501, 0.8741, 0.5216, 0.8716, 0.542, 0.8674, 0.5621, 0.8615, 0.5819, 0.854, 0.601, 0.845, 0.6195, 0.8345, 0.6372, 0.8225, 0.6539, 0.8092, 0.6697, 0.7947, 0.6842, 0.7789, 0.6975, 0.7622, 0.7095, 0.7445, 0.72, 0.726, 0.729, 0.7069, 0.7365, 0.6871, 0.7424, 0.667, 0.7466, 0.6466, 0.7491, 0.626, 0.75, 0.625, 0.75])
me_cube_002.update()

# ---- objects
ob_light = bpy.data.objects.new('Light', light_light)
ob_camera = bpy.data.objects.new('Camera', cam_camera)
ob_cube = bpy.data.objects.new('Cube', me_cube)
ob_cube_001 = bpy.data.objects.new('Cube.001', me_cube_001)
ob_cube_003 = bpy.data.objects.new('Cube.003', me_cube_003)
ob_cube_004 = bpy.data.objects.new('Cube.004', me_cube_004)
ob_cube_005 = bpy.data.objects.new('Cube.005', me_cube_005)
ob_cube_002 = bpy.data.objects.new('Cube.002', me_cube_002)

# ---- transforms, parenting, visibility, modifiers, constraints
ob_light.location = (4.076, 1.005, 5.904)
ob_light.rotation_euler = (0.6503, 0.05522, 1.866)
ob_light.lock_rotations_4d = False
ob_light.empty_display_type = 'ARROWS'
ob_light.color = (0.0, 0.0, 0.0, 0.0)
ob_light.lineart.crease_threshold = 0.0
ob_camera.location = (7.359, -6.926, 4.958)
ob_camera.rotation_euler = (1.109, 0.0, 0.8149)
ob_camera.lock_rotations_4d = False
ob_camera.empty_display_type = 'ARROWS'
ob_camera.color = (0.0, 0.0, 0.0, 0.0)
ob_camera.display_type = 'WIRE'
ob_camera.lineart.crease_threshold = 0.0
ob_cube.location = (0.7462, 3.241, 0.0)
ob_cube.scale = (9.518, 2.971, 0.3467)
ob_cube_001.location = (-8.362, 3.241, 5.255)
ob_cube_001.rotation_euler = (0.0002051, 1.571, -0.0002053)
ob_cube_001.scale = (5.447, 2.971, 0.3949)
ob_cube_003.location = (0.7904, 6.275, 6.837)
ob_cube_003.rotation_euler = (1.571, 2.216e-16, -2.354e-16)
ob_cube_003.scale = (9.473, 6.965, 0.3426)
ob_cube_004.location = (0.8108, 4.056, 7.407)
ob_cube_004.scale = (9.158, 1.845, -0.3967)
ob_cube_005.location = (9.877, 3.241, 5.255)
ob_cube_005.rotation_euler = (0.0002051, 1.571, -0.0002053)
ob_cube_005.scale = (5.447, 2.971, 0.1412)
ob_cube_002.location = (9.87, 3.241, 5.255)
ob_cube_002.rotation_euler = (0.0002051, 1.571, -0.0002053)
ob_cube_002.scale = (5.447, 2.971, 0.3949)

# ---- collection membership
col_collection.objects.link(ob_light)
col_collection.objects.link(ob_camera)
col_collection.objects.link(ob_cube)
col_collection.objects.link(ob_cube_001)
col_collection.objects.link(ob_cube_003)
col_collection.objects.link(ob_cube_004)
col_collection.objects.link(ob_cube_005)
col_collection.objects.link(ob_cube_002)

# ---- scene / render settings (as saved in the file)
scene.camera = ob_camera
scene.frame_start = 1; scene.frame_end = 250; scene.frame_set(1)
scene.render.engine = 'BLENDER_EEVEE_NEXT'
scene.render.bake_bias = 0.0
scene.render.bake_samples = 0
scene.cycles.sampling_pattern = 'TABULATED_SOBOL'
scene.eevee.use_volume_custom_range = False
bpy.context.view_layer.update()
